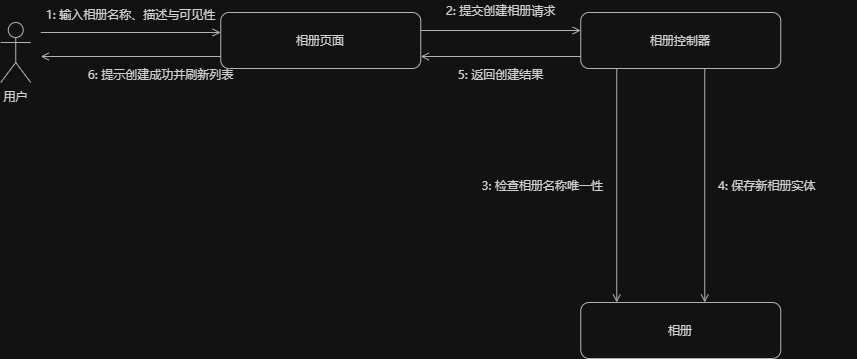

The diagram above was exported from draw.io. Its source (the exported page's mxGraphModel, read from the mxfile embedded in the PNG):
<mxGraphModel dx="904" dy="817" grid="1" gridSize="10" guides="1" tooltips="1" connect="1" arrows="1" fold="1" page="1" pageScale="1" pageWidth="980" pageHeight="470" math="0" shadow="0">
  <root>
    <mxCell id="0" />
    <mxCell id="1" parent="0" />
    <mxCell id="actor" parent="1" style="shape=umlActor;verticalLabelPosition=bottom;verticalAlign=top;html=1;fillColor=#FFFFFF;strokeColor=#444444;fontFamily=Microsoft YaHei;fontSize=12;fontColor=#222222;" value="用户" vertex="1">
      <mxGeometry height="60" width="30" x="60" y="90" as="geometry" />
    </mxCell>
    <mxCell id="page" parent="1" style="rounded=1;whiteSpace=wrap;html=1;fillColor=#FFFFFF;strokeColor=#444444;fontFamily=Microsoft YaHei;fontSize=12;fontColor=#222222;" value="相册页面" vertex="1">
      <mxGeometry height="56" width="200" x="280" y="80" as="geometry" />
    </mxCell>
    <mxCell id="ctl" parent="1" style="rounded=1;whiteSpace=wrap;html=1;fillColor=#FFFFFF;strokeColor=#444444;fontFamily=Microsoft YaHei;fontSize=12;fontColor=#222222;" value="相册控制器" vertex="1">
      <mxGeometry height="56" width="200" x="640" y="80" as="geometry" />
    </mxCell>
    <mxCell id="album" parent="1" style="rounded=1;whiteSpace=wrap;html=1;fillColor=#FFFFFF;strokeColor=#444444;fontFamily=Microsoft YaHei;fontSize=12;fontColor=#222222;" value="相册" vertex="1">
      <mxGeometry height="56" width="200" x="640" y="370" as="geometry" />
    </mxCell>
    <mxCell id="m1" edge="1" parent="1" style="html=1;rounded=0;strokeColor=#444444;strokeWidth=1;startArrow=none;endArrow=open;endFill=0;" value="">
      <mxGeometry relative="1" as="geometry">
        <mxPoint x="100" y="100" as="sourcePoint" />
        <mxPoint x="280" y="100" as="targetPoint" />
      </mxGeometry>
    </mxCell>
    <mxCell id="m1_t" parent="1" style="text;html=1;align=center;verticalAlign=middle;fillColor=none;strokeColor=none;fontFamily=Microsoft YaHei;fontSize=12;fontColor=#222222;" value="1: 输入相册名称、描述与可见性" vertex="1">
      <mxGeometry height="20" width="180" x="100" y="72" as="geometry" />
    </mxCell>
    <mxCell id="m6" edge="1" parent="1" style="html=1;rounded=0;strokeColor=#444444;strokeWidth=1;startArrow=none;endArrow=open;endFill=0;" value="">
      <mxGeometry relative="1" as="geometry">
        <mxPoint x="280" y="124" as="sourcePoint" />
        <mxPoint x="100" y="124" as="targetPoint" />
      </mxGeometry>
    </mxCell>
    <mxCell id="m6_t" parent="1" style="text;html=1;align=center;verticalAlign=middle;fillColor=none;strokeColor=none;fontFamily=Microsoft YaHei;fontSize=12;fontColor=#222222;" value="6: 提示创建成功并刷新列表" vertex="1">
      <mxGeometry height="20" width="220" x="110" y="132" as="geometry" />
    </mxCell>
    <mxCell id="m2" edge="1" parent="1" style="html=1;rounded=0;strokeColor=#444444;strokeWidth=1;startArrow=none;endArrow=open;endFill=0;" value="">
      <mxGeometry relative="1" as="geometry">
        <mxPoint x="480" y="98" as="sourcePoint" />
        <mxPoint x="640" y="98" as="targetPoint" />
      </mxGeometry>
    </mxCell>
    <mxCell id="m2_t" parent="1" style="text;html=1;align=center;verticalAlign=middle;fillColor=none;strokeColor=none;fontFamily=Microsoft YaHei;fontSize=12;fontColor=#222222;" value="2: 提交创建相册请求" vertex="1">
      <mxGeometry height="20" width="136" x="492" y="68" as="geometry" />
    </mxCell>
    <mxCell id="m5" edge="1" parent="1" style="html=1;rounded=0;strokeColor=#444444;strokeWidth=1;startArrow=none;endArrow=open;endFill=0;" value="">
      <mxGeometry relative="1" as="geometry">
        <mxPoint x="640" y="124" as="sourcePoint" />
        <mxPoint x="480" y="124" as="targetPoint" />
      </mxGeometry>
    </mxCell>
    <mxCell id="m5_t" parent="1" style="text;html=1;align=center;verticalAlign=middle;fillColor=none;strokeColor=none;fontFamily=Microsoft YaHei;fontSize=12;fontColor=#222222;" value="5: 返回创建结果" vertex="1">
      <mxGeometry height="20" width="136" x="492" y="132" as="geometry" />
    </mxCell>
    <mxCell id="m3" edge="1" parent="1" style="html=1;rounded=0;strokeColor=#444444;strokeWidth=1;startArrow=none;endArrow=open;endFill=0;" value="">
      <mxGeometry relative="1" as="geometry">
        <mxPoint x="676" y="136" as="sourcePoint" />
        <mxPoint x="676" y="370" as="targetPoint" />
      </mxGeometry>
    </mxCell>
    <mxCell id="m3_t" parent="1" style="text;html=1;align=right;verticalAlign=middle;fillColor=none;strokeColor=none;fontFamily=Microsoft YaHei;fontSize=12;fontColor=#222222;" value="3: 检查相册名称唯一性" vertex="1">
      <mxGeometry height="20" width="134" x="530" y="243" as="geometry" />
    </mxCell>
    <mxCell id="m4" edge="1" parent="1" style="html=1;rounded=0;strokeColor=#444444;strokeWidth=1;startArrow=none;endArrow=open;endFill=0;" value="">
      <mxGeometry relative="1" as="geometry">
        <mxPoint x="764" y="136" as="sourcePoint" />
        <mxPoint x="764" y="370" as="targetPoint" />
      </mxGeometry>
    </mxCell>
    <mxCell id="m4_t" parent="1" style="text;html=1;align=left;verticalAlign=middle;fillColor=none;strokeColor=none;fontFamily=Microsoft YaHei;fontSize=12;fontColor=#222222;" value="4: 保存新相册实体" vertex="1">
      <mxGeometry height="20" width="140" x="776" y="243" as="geometry" />
    </mxCell>
  </root>
</mxGraphModel>